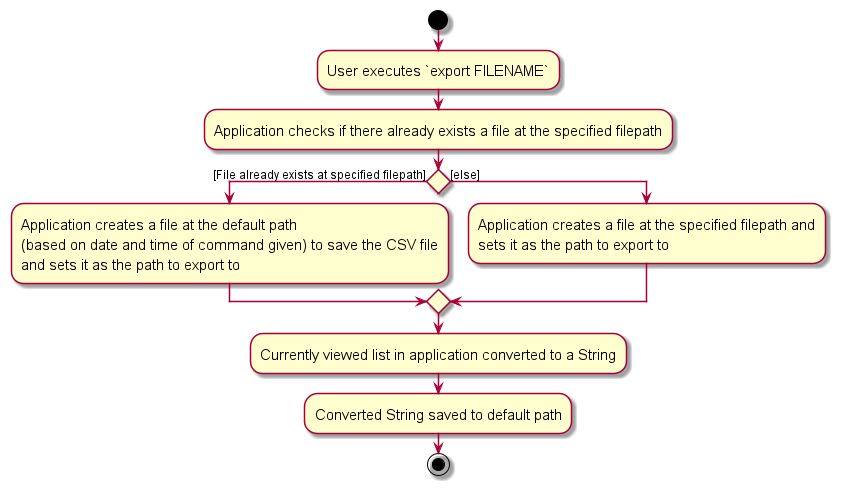

The diagram above was rendered by PlantUML. Its source (embedded in the PNG):
@startuml
skin rose
skinparam ActivityFontSize 15
skinparam ArrowFontSize 12
start
:User executes `export FILENAME`;
:Application checks if there already exists a file at the specified filepath;
if () then ([File already exists at specified filepath])
:Application creates a file at the default path
(based on date and time of command given) to save the CSV file
and sets it as the path to export to;
else([else])
:Application creates a file at the specified filepath and
sets it as the path to export to;
endif
:Currently viewed list in application converted to a String;
:Converted String saved to default path;
stop
@enduml